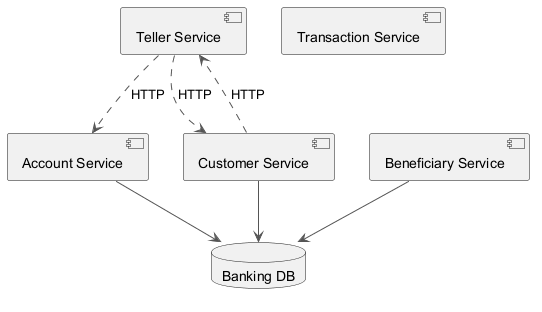

The diagram above was rendered by PlantUML. Its source (embedded in the PNG):
@startuml
skinparam backgroundColor #FFFFFF
skinparam classBackgroundColor #E8F4FA
skinparam classBorderColor #2C7DA0
skinparam ArrowColor #555555
component "Teller Service" as C_TellerService
component "Beneficiary Service" as C_BeneficiaryService
component "Account Service" as C_AccountService
component "Customer Service" as C_CustomerService
component "Transaction Service" as C_TransactionService
database "Banking DB" as DB_banking
C_BeneficiaryService --> DB_banking
C_AccountService --> DB_banking
C_CustomerService --> DB_banking
C_TellerService ..> C_AccountService : HTTP
C_CustomerService ..> C_TellerService : HTTP
C_TellerService ..> C_CustomerService : HTTP
@enduml